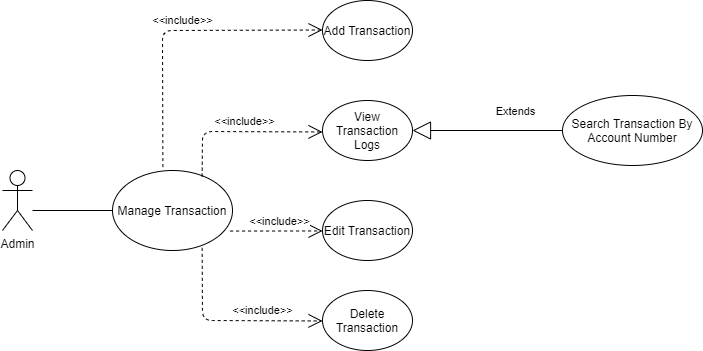

The diagram above was exported from draw.io. Its source (the exported page's mxGraphModel, read from the mxfile embedded in the PNG):
<mxGraphModel dx="1038" dy="491" grid="1" gridSize="10" guides="1" tooltips="1" connect="1" arrows="1" fold="1" page="1" pageScale="1" pageWidth="850" pageHeight="1100" math="0" shadow="0">
  <root>
    <mxCell id="2h-N2R6h5ZX5WXX48Dq5-0" />
    <mxCell id="2h-N2R6h5ZX5WXX48Dq5-1" parent="2h-N2R6h5ZX5WXX48Dq5-0" />
    <mxCell id="2h-N2R6h5ZX5WXX48Dq5-2" value="Admin" style="shape=umlActor;verticalLabelPosition=bottom;verticalAlign=top;html=1;outlineConnect=0;" parent="2h-N2R6h5ZX5WXX48Dq5-1" vertex="1">
      <mxGeometry x="80" y="240" width="30" height="60" as="geometry" />
    </mxCell>
    <mxCell id="2h-N2R6h5ZX5WXX48Dq5-3" value="Manage Transaction" style="ellipse;whiteSpace=wrap;html=1;" parent="2h-N2R6h5ZX5WXX48Dq5-1" vertex="1">
      <mxGeometry x="190" y="240" width="120" height="80" as="geometry" />
    </mxCell>
    <mxCell id="2h-N2R6h5ZX5WXX48Dq5-4" value="Add Transaction" style="ellipse;whiteSpace=wrap;html=1;" parent="2h-N2R6h5ZX5WXX48Dq5-1" vertex="1">
      <mxGeometry x="400" y="70" width="90" height="60" as="geometry" />
    </mxCell>
    <mxCell id="2h-N2R6h5ZX5WXX48Dq5-5" value="View Transaction Logs" style="ellipse;whiteSpace=wrap;html=1;" parent="2h-N2R6h5ZX5WXX48Dq5-1" vertex="1">
      <mxGeometry x="400" y="170" width="90" height="60" as="geometry" />
    </mxCell>
    <mxCell id="2h-N2R6h5ZX5WXX48Dq5-6" value="Edit Transaction" style="ellipse;whiteSpace=wrap;html=1;" parent="2h-N2R6h5ZX5WXX48Dq5-1" vertex="1">
      <mxGeometry x="400" y="270" width="90" height="60" as="geometry" />
    </mxCell>
    <mxCell id="2h-N2R6h5ZX5WXX48Dq5-7" value="Delete Transaction" style="ellipse;whiteSpace=wrap;html=1;" parent="2h-N2R6h5ZX5WXX48Dq5-1" vertex="1">
      <mxGeometry x="400" y="360" width="90" height="60" as="geometry" />
    </mxCell>
    <mxCell id="2h-N2R6h5ZX5WXX48Dq5-8" value="&amp;lt;&amp;lt;include&amp;gt;&amp;gt;" style="endArrow=open;endSize=12;dashed=1;html=1;exitX=0.42;exitY=-0.043;exitDx=0;exitDy=0;exitPerimeter=0;" parent="2h-N2R6h5ZX5WXX48Dq5-1" source="2h-N2R6h5ZX5WXX48Dq5-3" edge="1">
      <mxGeometry x="0.056" y="10" width="160" relative="1" as="geometry">
        <mxPoint x="240" y="99.5" as="sourcePoint" />
        <mxPoint x="400" y="99.5" as="targetPoint" />
        <Array as="points">
          <mxPoint x="240" y="100" />
        </Array>
        <mxPoint as="offset" />
      </mxGeometry>
    </mxCell>
    <mxCell id="2h-N2R6h5ZX5WXX48Dq5-9" value="&amp;lt;&amp;lt;include&amp;gt;&amp;gt;" style="endArrow=open;endSize=12;dashed=1;html=1;exitX=0.747;exitY=0.077;exitDx=0;exitDy=0;exitPerimeter=0;" parent="2h-N2R6h5ZX5WXX48Dq5-1" source="2h-N2R6h5ZX5WXX48Dq5-3" edge="1">
      <mxGeometry x="0.056" y="10" width="160" relative="1" as="geometry">
        <mxPoint x="240.4000000000001" y="338.53" as="sourcePoint" />
        <mxPoint x="400" y="201.47000000000003" as="targetPoint" />
        <Array as="points">
          <mxPoint x="280" y="201" />
        </Array>
        <mxPoint as="offset" />
      </mxGeometry>
    </mxCell>
    <mxCell id="2h-N2R6h5ZX5WXX48Dq5-10" value="&amp;lt;&amp;lt;include&amp;gt;&amp;gt;" style="endArrow=open;endSize=12;dashed=1;html=1;exitX=0.98;exitY=0.757;exitDx=0;exitDy=0;exitPerimeter=0;" parent="2h-N2R6h5ZX5WXX48Dq5-1" source="2h-N2R6h5ZX5WXX48Dq5-3" edge="1">
      <mxGeometry x="0.056" y="10" width="160" relative="1" as="geometry">
        <mxPoint x="279.6400000000001" y="345.15999999999997" as="sourcePoint" />
        <mxPoint x="400" y="300.47" as="targetPoint" />
        <mxPoint as="offset" />
      </mxGeometry>
    </mxCell>
    <mxCell id="2h-N2R6h5ZX5WXX48Dq5-11" value="&amp;lt;&amp;lt;include&amp;gt;&amp;gt;" style="endArrow=open;endSize=12;dashed=1;html=1;exitX=0.747;exitY=0.967;exitDx=0;exitDy=0;exitPerimeter=0;" parent="2h-N2R6h5ZX5WXX48Dq5-1" source="2h-N2R6h5ZX5WXX48Dq5-3" edge="1">
      <mxGeometry x="0.3767" y="10" width="160" relative="1" as="geometry">
        <mxPoint x="279.6400000000001" y="435.15999999999997" as="sourcePoint" />
        <mxPoint x="400" y="390.47" as="targetPoint" />
        <Array as="points">
          <mxPoint x="280" y="390" />
        </Array>
        <mxPoint as="offset" />
      </mxGeometry>
    </mxCell>
    <mxCell id="2h-N2R6h5ZX5WXX48Dq5-12" value="Extends" style="endArrow=block;endSize=16;endFill=0;html=1;entryX=1;entryY=0.5;entryDx=0;entryDy=0;" parent="2h-N2R6h5ZX5WXX48Dq5-1" source="2h-N2R6h5ZX5WXX48Dq5-13" target="2h-N2R6h5ZX5WXX48Dq5-5" edge="1">
      <mxGeometry x="-0.375" y="-20" width="160" relative="1" as="geometry">
        <mxPoint x="500" y="344.32" as="sourcePoint" />
        <mxPoint x="500.4000000000001" y="195.68" as="targetPoint" />
        <mxPoint y="1" as="offset" />
      </mxGeometry>
    </mxCell>
    <mxCell id="2h-N2R6h5ZX5WXX48Dq5-13" value="Search Transaction By Account Number" style="ellipse;whiteSpace=wrap;html=1;" parent="2h-N2R6h5ZX5WXX48Dq5-1" vertex="1">
      <mxGeometry x="640" y="165" width="140" height="70" as="geometry" />
    </mxCell>
    <mxCell id="2h-N2R6h5ZX5WXX48Dq5-14" value="" style="line;strokeWidth=1;fillColor=none;align=left;verticalAlign=middle;spacingTop=-1;spacingLeft=3;spacingRight=3;rotatable=0;labelPosition=right;points=[];portConstraint=eastwest;" parent="2h-N2R6h5ZX5WXX48Dq5-1" vertex="1">
      <mxGeometry x="110" y="276" width="80" height="8" as="geometry" />
    </mxCell>
  </root>
</mxGraphModel>